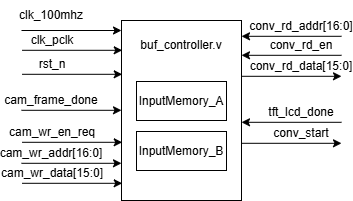

The diagram above was exported from draw.io. Its source (the exported page's mxGraphModel, read from the mxfile embedded in the PNG):
<mxGraphModel dx="786" dy="529" grid="1" gridSize="10" guides="1" tooltips="1" connect="1" arrows="1" fold="1" page="1" pageScale="1" pageWidth="827" pageHeight="1169" math="0" shadow="0">
  <root>
    <mxCell id="0" />
    <mxCell id="1" parent="0" />
    <mxCell id="AhXfr_l8EWvTijXYhRzR-1" value="" style="rounded=0;whiteSpace=wrap;html=1;" parent="1" vertex="1">
      <mxGeometry x="390" y="120" width="120" height="180" as="geometry" />
    </mxCell>
    <mxCell id="AhXfr_l8EWvTijXYhRzR-4" value="clk_100mhz" style="text;html=1;whiteSpace=wrap;strokeColor=none;fillColor=none;align=center;verticalAlign=middle;rounded=0;" parent="1" vertex="1">
      <mxGeometry x="290" y="100" width="60" height="30" as="geometry" />
    </mxCell>
    <mxCell id="AhXfr_l8EWvTijXYhRzR-5" value="buf_controller.v" style="text;html=1;whiteSpace=wrap;strokeColor=none;fillColor=none;align=center;verticalAlign=middle;rounded=0;" parent="1" vertex="1">
      <mxGeometry x="380" y="130" width="140" height="30" as="geometry" />
    </mxCell>
    <mxCell id="AhXfr_l8EWvTijXYhRzR-8" value="clk_pclk" style="text;html=1;whiteSpace=wrap;strokeColor=none;fillColor=none;align=center;verticalAlign=middle;rounded=0;" parent="1" vertex="1">
      <mxGeometry x="290.72" y="125" width="60" height="30" as="geometry" />
    </mxCell>
    <mxCell id="AhXfr_l8EWvTijXYhRzR-9" value="" style="endArrow=classic;html=1;rounded=0;exitX=0;exitY=1;exitDx=0;exitDy=0;" parent="1" source="AhXfr_l8EWvTijXYhRzR-4" edge="1">
      <mxGeometry width="50" height="50" relative="1" as="geometry">
        <mxPoint x="340" y="180" as="sourcePoint" />
        <mxPoint x="390" y="130" as="targetPoint" />
      </mxGeometry>
    </mxCell>
    <mxCell id="AhXfr_l8EWvTijXYhRzR-10" value="" style="endArrow=classic;html=1;rounded=0;exitX=0;exitY=1;exitDx=0;exitDy=0;" parent="1" edge="1">
      <mxGeometry width="50" height="50" relative="1" as="geometry">
        <mxPoint x="290.72" y="149.8" as="sourcePoint" />
        <mxPoint x="390.72" y="149.8" as="targetPoint" />
      </mxGeometry>
    </mxCell>
    <mxCell id="AhXfr_l8EWvTijXYhRzR-14" value="rst_n" style="text;html=1;whiteSpace=wrap;strokeColor=none;fillColor=none;align=center;verticalAlign=middle;rounded=0;" parent="1" vertex="1">
      <mxGeometry x="290.72" y="149" width="60" height="30" as="geometry" />
    </mxCell>
    <mxCell id="AhXfr_l8EWvTijXYhRzR-15" value="" style="endArrow=classic;html=1;rounded=0;exitX=0;exitY=1;exitDx=0;exitDy=0;" parent="1" edge="1">
      <mxGeometry width="50" height="50" relative="1" as="geometry">
        <mxPoint x="290.72" y="173.8" as="sourcePoint" />
        <mxPoint x="390.72" y="173.8" as="targetPoint" />
      </mxGeometry>
    </mxCell>
    <mxCell id="AhXfr_l8EWvTijXYhRzR-16" value="cam_frame_done" style="text;html=1;whiteSpace=wrap;strokeColor=none;fillColor=none;align=center;verticalAlign=middle;rounded=0;" parent="1" vertex="1">
      <mxGeometry x="290" y="185" width="60" height="30" as="geometry" />
    </mxCell>
    <mxCell id="AhXfr_l8EWvTijXYhRzR-17" value="" style="endArrow=classic;html=1;rounded=0;exitX=0;exitY=1;exitDx=0;exitDy=0;" parent="1" edge="1">
      <mxGeometry width="50" height="50" relative="1" as="geometry">
        <mxPoint x="290" y="209.8" as="sourcePoint" />
        <mxPoint x="390" y="209.8" as="targetPoint" />
      </mxGeometry>
    </mxCell>
    <mxCell id="AhXfr_l8EWvTijXYhRzR-18" value="cam_wr_en_req" style="text;html=1;whiteSpace=wrap;strokeColor=none;fillColor=none;align=center;verticalAlign=middle;rounded=0;" parent="1" vertex="1">
      <mxGeometry x="290.72" y="217" width="60" height="30" as="geometry" />
    </mxCell>
    <mxCell id="AhXfr_l8EWvTijXYhRzR-19" value="" style="endArrow=classic;html=1;rounded=0;exitX=0;exitY=1;exitDx=0;exitDy=0;" parent="1" edge="1">
      <mxGeometry width="50" height="50" relative="1" as="geometry">
        <mxPoint x="290.72" y="241.8" as="sourcePoint" />
        <mxPoint x="390.72" y="241.8" as="targetPoint" />
      </mxGeometry>
    </mxCell>
    <mxCell id="AhXfr_l8EWvTijXYhRzR-20" value="cam_wr_addr[16:0]" style="text;html=1;whiteSpace=wrap;strokeColor=none;fillColor=none;align=center;verticalAlign=middle;rounded=0;" parent="1" vertex="1">
      <mxGeometry x="290" y="238" width="60" height="30" as="geometry" />
    </mxCell>
    <mxCell id="AhXfr_l8EWvTijXYhRzR-21" value="" style="endArrow=classic;html=1;rounded=0;exitX=0;exitY=1;exitDx=0;exitDy=0;" parent="1" edge="1">
      <mxGeometry width="50" height="50" relative="1" as="geometry">
        <mxPoint x="290" y="262.8" as="sourcePoint" />
        <mxPoint x="390" y="262.8" as="targetPoint" />
      </mxGeometry>
    </mxCell>
    <mxCell id="AhXfr_l8EWvTijXYhRzR-22" value="cam_wr_data[15:0]" style="text;html=1;whiteSpace=wrap;strokeColor=none;fillColor=none;align=center;verticalAlign=middle;rounded=0;" parent="1" vertex="1">
      <mxGeometry x="290.72" y="258" width="60" height="30" as="geometry" />
    </mxCell>
    <mxCell id="AhXfr_l8EWvTijXYhRzR-23" value="" style="endArrow=classic;html=1;rounded=0;exitX=0;exitY=1;exitDx=0;exitDy=0;" parent="1" edge="1">
      <mxGeometry width="50" height="50" relative="1" as="geometry">
        <mxPoint x="290.72" y="282.8" as="sourcePoint" />
        <mxPoint x="390.72" y="282.8" as="targetPoint" />
      </mxGeometry>
    </mxCell>
    <mxCell id="AhXfr_l8EWvTijXYhRzR-24" value="conv_rd_addr[16:0]" style="text;html=1;whiteSpace=wrap;strokeColor=none;fillColor=none;align=center;verticalAlign=middle;rounded=0;" parent="1" vertex="1">
      <mxGeometry x="540" y="111" width="60" height="30" as="geometry" />
    </mxCell>
    <mxCell id="AhXfr_l8EWvTijXYhRzR-25" value="" style="endArrow=classic;html=1;rounded=0;exitX=0;exitY=1;exitDx=0;exitDy=0;" parent="1" edge="1">
      <mxGeometry width="50" height="50" relative="1" as="geometry">
        <mxPoint x="610" y="135.8" as="sourcePoint" />
        <mxPoint x="510" y="135.8" as="targetPoint" />
      </mxGeometry>
    </mxCell>
    <mxCell id="AhXfr_l8EWvTijXYhRzR-26" value="conv_rd_en" style="text;html=1;whiteSpace=wrap;strokeColor=none;fillColor=none;align=center;verticalAlign=middle;rounded=0;" parent="1" vertex="1">
      <mxGeometry x="540" y="130" width="60" height="30" as="geometry" />
    </mxCell>
    <mxCell id="AhXfr_l8EWvTijXYhRzR-27" value="" style="endArrow=classic;html=1;rounded=0;exitX=0;exitY=1;exitDx=0;exitDy=0;" parent="1" edge="1">
      <mxGeometry width="50" height="50" relative="1" as="geometry">
        <mxPoint x="610" y="154.8" as="sourcePoint" />
        <mxPoint x="510" y="154.8" as="targetPoint" />
      </mxGeometry>
    </mxCell>
    <mxCell id="z4wfWDPyKofnAaj3uuLl-1" value="" style="rounded=0;whiteSpace=wrap;html=1;" parent="1" vertex="1">
      <mxGeometry x="405" y="181" width="90" height="39" as="geometry" />
    </mxCell>
    <mxCell id="z4wfWDPyKofnAaj3uuLl-2" value="InputMemory_A" style="text;html=1;whiteSpace=wrap;strokeColor=none;fillColor=none;align=center;verticalAlign=middle;rounded=0;" parent="1" vertex="1">
      <mxGeometry x="420" y="185.5" width="60" height="30" as="geometry" />
    </mxCell>
    <mxCell id="z4wfWDPyKofnAaj3uuLl-3" value="" style="rounded=0;whiteSpace=wrap;html=1;" parent="1" vertex="1">
      <mxGeometry x="405" y="231" width="90" height="39" as="geometry" />
    </mxCell>
    <mxCell id="z4wfWDPyKofnAaj3uuLl-4" value="InputMemory_B" style="text;html=1;whiteSpace=wrap;strokeColor=none;fillColor=none;align=center;verticalAlign=middle;rounded=0;" parent="1" vertex="1">
      <mxGeometry x="420" y="235.5" width="60" height="30" as="geometry" />
    </mxCell>
    <mxCell id="z4wfWDPyKofnAaj3uuLl-7" value="conv_rd_data[15:0]" style="text;html=1;whiteSpace=wrap;strokeColor=none;fillColor=none;align=center;verticalAlign=middle;rounded=0;" parent="1" vertex="1">
      <mxGeometry x="540" y="151" width="60" height="30" as="geometry" />
    </mxCell>
    <mxCell id="z4wfWDPyKofnAaj3uuLl-8" value="" style="endArrow=classic;html=1;rounded=0;exitX=0;exitY=1;exitDx=0;exitDy=0;" parent="1" edge="1">
      <mxGeometry width="50" height="50" relative="1" as="geometry">
        <mxPoint x="510" y="175.8" as="sourcePoint" />
        <mxPoint x="610" y="175.8" as="targetPoint" />
      </mxGeometry>
    </mxCell>
    <mxCell id="z4wfWDPyKofnAaj3uuLl-9" value="tft_lcd_done" style="text;html=1;whiteSpace=wrap;strokeColor=none;fillColor=none;align=center;verticalAlign=middle;rounded=0;" parent="1" vertex="1">
      <mxGeometry x="540" y="197" width="60" height="30" as="geometry" />
    </mxCell>
    <mxCell id="z4wfWDPyKofnAaj3uuLl-10" value="" style="endArrow=classic;html=1;rounded=0;exitX=0;exitY=1;exitDx=0;exitDy=0;" parent="1" edge="1">
      <mxGeometry width="50" height="50" relative="1" as="geometry">
        <mxPoint x="610" y="221.8" as="sourcePoint" />
        <mxPoint x="510" y="221.8" as="targetPoint" />
      </mxGeometry>
    </mxCell>
    <mxCell id="z4wfWDPyKofnAaj3uuLl-11" value="conv_start" style="text;html=1;whiteSpace=wrap;strokeColor=none;fillColor=none;align=center;verticalAlign=middle;rounded=0;" parent="1" vertex="1">
      <mxGeometry x="540" y="218" width="60" height="30" as="geometry" />
    </mxCell>
    <mxCell id="z4wfWDPyKofnAaj3uuLl-12" value="" style="endArrow=classic;html=1;rounded=0;exitX=0;exitY=1;exitDx=0;exitDy=0;" parent="1" edge="1">
      <mxGeometry width="50" height="50" relative="1" as="geometry">
        <mxPoint x="510" y="242.8" as="sourcePoint" />
        <mxPoint x="610" y="242.8" as="targetPoint" />
      </mxGeometry>
    </mxCell>
  </root>
</mxGraphModel>